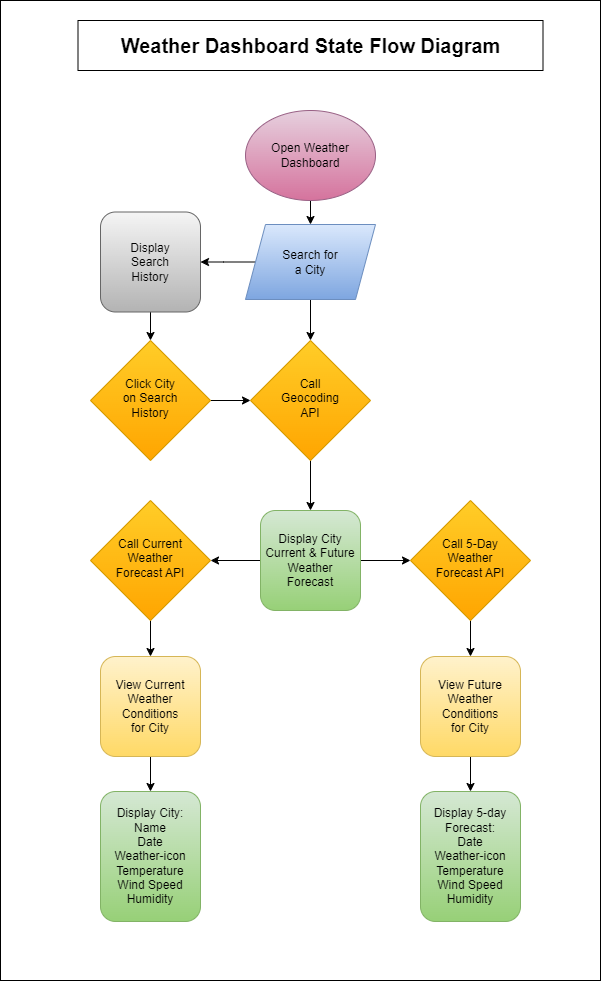

The diagram above was exported from draw.io. Its source (the exported page's mxGraphModel, read from the mxfile embedded in the PNG):
<mxGraphModel dx="952" dy="1136" grid="1" gridSize="10" guides="1" tooltips="1" connect="1" arrows="1" fold="1" page="1" pageScale="1" pageWidth="827" pageHeight="1169" math="0" shadow="0">
  <root>
    <mxCell id="WIyWlLk6GJQsqaUBKTNV-0" />
    <mxCell id="WIyWlLk6GJQsqaUBKTNV-1" parent="WIyWlLk6GJQsqaUBKTNV-0" />
    <mxCell id="-U2Ri11RDm38GhS74fRP-1" value="" style="rounded=0;whiteSpace=wrap;html=1;" parent="WIyWlLk6GJQsqaUBKTNV-1" vertex="1">
      <mxGeometry x="50" y="30" width="600" height="980" as="geometry" />
    </mxCell>
    <mxCell id="kvDQ8AXltHR7zPl5-_Ko-1" style="edgeStyle=orthogonalEdgeStyle;rounded=0;orthogonalLoop=1;jettySize=auto;html=1;exitX=0.5;exitY=1;exitDx=0;exitDy=0;entryX=0.5;entryY=0;entryDx=0;entryDy=0;" parent="WIyWlLk6GJQsqaUBKTNV-1" source="kvDQ8AXltHR7zPl5-_Ko-3" edge="1">
      <mxGeometry relative="1" as="geometry">
        <mxPoint x="377" y="170" as="sourcePoint" />
        <mxPoint x="360" y="254" as="targetPoint" />
      </mxGeometry>
    </mxCell>
    <mxCell id="ztk_QFjCgnr6VhPn7C1F-2" style="edgeStyle=orthogonalEdgeStyle;rounded=0;orthogonalLoop=1;jettySize=auto;html=1;exitX=1;exitY=0.5;exitDx=0;exitDy=0;entryX=0;entryY=0.5;entryDx=0;entryDy=0;" edge="1" parent="WIyWlLk6GJQsqaUBKTNV-1" source="z8R3ZsDv1E6f21q7Z2xB-5" target="ztk_QFjCgnr6VhPn7C1F-0">
      <mxGeometry relative="1" as="geometry" />
    </mxCell>
    <mxCell id="z8R3ZsDv1E6f21q7Z2xB-5" value="Click City&lt;br style=&quot;border-color: var(--border-color);&quot;&gt;on Search&lt;br style=&quot;border-color: var(--border-color);&quot;&gt;History" style="rhombus;whiteSpace=wrap;html=1;shadow=0;fontFamily=Helvetica;fontSize=12;align=center;strokeWidth=1;spacing=6;spacingTop=-4;fillColor=#ffcd28;strokeColor=#d79b00;gradientColor=#ffa500;" parent="WIyWlLk6GJQsqaUBKTNV-1" vertex="1">
      <mxGeometry x="140" y="370" width="120" height="120" as="geometry" />
    </mxCell>
    <mxCell id="GeJZSbbIbyYR2MWtKyNq-0" value="&lt;b&gt;&lt;font style=&quot;font-size: 20px;&quot;&gt;Weather Dashboard State Flow Diagram&lt;/font&gt;&lt;/b&gt;" style="rounded=0;whiteSpace=wrap;html=1;" parent="WIyWlLk6GJQsqaUBKTNV-1" vertex="1">
      <mxGeometry x="127.5" y="50" width="465" height="50" as="geometry" />
    </mxCell>
    <mxCell id="kvDQ8AXltHR7zPl5-_Ko-3" value="Open Weather&lt;br&gt;Dashboard" style="ellipse;whiteSpace=wrap;html=1;fillColor=#e6d0de;strokeColor=#996185;gradientColor=#d5739d;" parent="WIyWlLk6GJQsqaUBKTNV-1" vertex="1">
      <mxGeometry x="295" y="140" width="130" height="90" as="geometry" />
    </mxCell>
    <mxCell id="ctmu2LCW3eQDxs3TAp_L-0" style="edgeStyle=orthogonalEdgeStyle;rounded=0;orthogonalLoop=1;jettySize=auto;html=1;exitX=0;exitY=0.5;exitDx=0;exitDy=0;entryX=1;entryY=0.5;entryDx=0;entryDy=0;" parent="WIyWlLk6GJQsqaUBKTNV-1" source="kvDQ8AXltHR7zPl5-_Ko-5" edge="1">
      <mxGeometry relative="1" as="geometry">
        <mxPoint x="250" y="291.5" as="targetPoint" />
      </mxGeometry>
    </mxCell>
    <mxCell id="ztk_QFjCgnr6VhPn7C1F-3" style="edgeStyle=orthogonalEdgeStyle;rounded=0;orthogonalLoop=1;jettySize=auto;html=1;exitX=0.5;exitY=1;exitDx=0;exitDy=0;entryX=0.5;entryY=0;entryDx=0;entryDy=0;" edge="1" parent="WIyWlLk6GJQsqaUBKTNV-1" source="kvDQ8AXltHR7zPl5-_Ko-5" target="ztk_QFjCgnr6VhPn7C1F-0">
      <mxGeometry relative="1" as="geometry" />
    </mxCell>
    <mxCell id="kvDQ8AXltHR7zPl5-_Ko-5" value="Search for&lt;br&gt;a City" style="shape=parallelogram;perimeter=parallelogramPerimeter;whiteSpace=wrap;html=1;fixedSize=1;fillColor=#dae8fc;strokeColor=#6c8ebf;gradientColor=#7ea6e0;" parent="WIyWlLk6GJQsqaUBKTNV-1" vertex="1">
      <mxGeometry x="295" y="254" width="130" height="75" as="geometry" />
    </mxCell>
    <mxCell id="ctmu2LCW3eQDxs3TAp_L-17" style="edgeStyle=orthogonalEdgeStyle;rounded=0;orthogonalLoop=1;jettySize=auto;html=1;exitX=0.5;exitY=1;exitDx=0;exitDy=0;entryX=0.5;entryY=0;entryDx=0;entryDy=0;" parent="WIyWlLk6GJQsqaUBKTNV-1" source="kvDQ8AXltHR7zPl5-_Ko-27" target="z8R3ZsDv1E6f21q7Z2xB-5" edge="1">
      <mxGeometry relative="1" as="geometry" />
    </mxCell>
    <mxCell id="kvDQ8AXltHR7zPl5-_Ko-27" value="Display&lt;br&gt;Search&lt;br&gt;History" style="rounded=1;whiteSpace=wrap;html=1;fontSize=12;glass=0;strokeWidth=1;shadow=0;fillColor=#f5f5f5;strokeColor=#666666;gradientColor=#b3b3b3;" parent="WIyWlLk6GJQsqaUBKTNV-1" vertex="1">
      <mxGeometry x="150" y="241.5" width="100" height="100" as="geometry" />
    </mxCell>
    <mxCell id="ztk_QFjCgnr6VhPn7C1F-6" style="edgeStyle=orthogonalEdgeStyle;rounded=0;orthogonalLoop=1;jettySize=auto;html=1;exitX=0;exitY=0.5;exitDx=0;exitDy=0;" edge="1" parent="WIyWlLk6GJQsqaUBKTNV-1" source="FDUYLTiO41S4ZlPkRx0F-4" target="ztk_QFjCgnr6VhPn7C1F-5">
      <mxGeometry relative="1" as="geometry" />
    </mxCell>
    <mxCell id="ztk_QFjCgnr6VhPn7C1F-9" style="edgeStyle=orthogonalEdgeStyle;rounded=0;orthogonalLoop=1;jettySize=auto;html=1;exitX=1;exitY=0.5;exitDx=0;exitDy=0;entryX=0;entryY=0.5;entryDx=0;entryDy=0;" edge="1" parent="WIyWlLk6GJQsqaUBKTNV-1" source="FDUYLTiO41S4ZlPkRx0F-4" target="ztk_QFjCgnr6VhPn7C1F-8">
      <mxGeometry relative="1" as="geometry" />
    </mxCell>
    <mxCell id="FDUYLTiO41S4ZlPkRx0F-4" value="Display City&lt;br&gt;Current &amp;amp; Future&lt;br&gt;Weather&lt;br&gt;Forecast" style="rounded=1;whiteSpace=wrap;html=1;fontSize=12;glass=0;strokeWidth=1;shadow=0;fillColor=#d5e8d4;strokeColor=#82b366;gradientColor=#97d077;" parent="WIyWlLk6GJQsqaUBKTNV-1" vertex="1">
      <mxGeometry x="310" y="540" width="100" height="100" as="geometry" />
    </mxCell>
    <mxCell id="ctmu2LCW3eQDxs3TAp_L-3" value="Display City: Name&lt;br style=&quot;border-color: var(--border-color);&quot;&gt;Date&lt;br style=&quot;border-color: var(--border-color);&quot;&gt;Weather-icon&lt;br style=&quot;border-color: var(--border-color);&quot;&gt;Temperature&lt;br style=&quot;border-color: var(--border-color);&quot;&gt;Wind Speed&lt;br style=&quot;border-color: var(--border-color);&quot;&gt;Humidity" style="rounded=1;whiteSpace=wrap;html=1;fontSize=12;glass=0;strokeWidth=1;shadow=0;fillColor=#d5e8d4;strokeColor=#82b366;gradientColor=#97d077;" parent="WIyWlLk6GJQsqaUBKTNV-1" vertex="1">
      <mxGeometry x="150" y="821" width="100" height="130" as="geometry" />
    </mxCell>
    <mxCell id="ctmu2LCW3eQDxs3TAp_L-4" value="Display 5-day&lt;br&gt;Forecast:&lt;br&gt;Date&lt;br&gt;Weather-icon&lt;br&gt;Temperature&lt;br&gt;Wind Speed&lt;br&gt;Humidity" style="rounded=1;whiteSpace=wrap;html=1;fontSize=12;glass=0;strokeWidth=1;shadow=0;fillColor=#d5e8d4;strokeColor=#82b366;gradientColor=#97d077;" parent="WIyWlLk6GJQsqaUBKTNV-1" vertex="1">
      <mxGeometry x="470" y="821" width="100" height="130" as="geometry" />
    </mxCell>
    <mxCell id="ctmu2LCW3eQDxs3TAp_L-14" style="edgeStyle=orthogonalEdgeStyle;rounded=0;orthogonalLoop=1;jettySize=auto;html=1;exitX=0.5;exitY=1;exitDx=0;exitDy=0;entryX=0.5;entryY=0;entryDx=0;entryDy=0;" parent="WIyWlLk6GJQsqaUBKTNV-1" source="ctmu2LCW3eQDxs3TAp_L-5" target="ctmu2LCW3eQDxs3TAp_L-3" edge="1">
      <mxGeometry relative="1" as="geometry" />
    </mxCell>
    <mxCell id="ctmu2LCW3eQDxs3TAp_L-5" value="View Current&lt;br&gt;Weather&lt;br&gt;Conditions&lt;br&gt;for City" style="rounded=1;whiteSpace=wrap;html=1;fontSize=12;glass=0;strokeWidth=1;shadow=0;fillColor=#fff2cc;strokeColor=#d6b656;gradientColor=#ffd966;" parent="WIyWlLk6GJQsqaUBKTNV-1" vertex="1">
      <mxGeometry x="150" y="686" width="100" height="100" as="geometry" />
    </mxCell>
    <mxCell id="ctmu2LCW3eQDxs3TAp_L-13" style="edgeStyle=orthogonalEdgeStyle;rounded=0;orthogonalLoop=1;jettySize=auto;html=1;exitX=0.5;exitY=1;exitDx=0;exitDy=0;entryX=0.5;entryY=0;entryDx=0;entryDy=0;" parent="WIyWlLk6GJQsqaUBKTNV-1" source="ctmu2LCW3eQDxs3TAp_L-9" target="ctmu2LCW3eQDxs3TAp_L-4" edge="1">
      <mxGeometry relative="1" as="geometry" />
    </mxCell>
    <mxCell id="ctmu2LCW3eQDxs3TAp_L-9" value="View Future&lt;br style=&quot;border-color: var(--border-color);&quot;&gt;Weather&lt;br style=&quot;border-color: var(--border-color);&quot;&gt;Conditions&lt;br style=&quot;border-color: var(--border-color);&quot;&gt;for City" style="rounded=1;whiteSpace=wrap;html=1;fontSize=12;glass=0;strokeWidth=1;shadow=0;fillColor=#fff2cc;strokeColor=#d6b656;gradientColor=#ffd966;" parent="WIyWlLk6GJQsqaUBKTNV-1" vertex="1">
      <mxGeometry x="470" y="686" width="100" height="100" as="geometry" />
    </mxCell>
    <mxCell id="ctmu2LCW3eQDxs3TAp_L-19" style="edgeStyle=orthogonalEdgeStyle;rounded=0;orthogonalLoop=1;jettySize=auto;html=1;exitX=0.5;exitY=1;exitDx=0;exitDy=0;" parent="WIyWlLk6GJQsqaUBKTNV-1" edge="1">
      <mxGeometry relative="1" as="geometry">
        <mxPoint x="360" y="1010" as="sourcePoint" />
        <mxPoint x="360" y="1010" as="targetPoint" />
      </mxGeometry>
    </mxCell>
    <mxCell id="ztk_QFjCgnr6VhPn7C1F-1" style="edgeStyle=orthogonalEdgeStyle;rounded=0;orthogonalLoop=1;jettySize=auto;html=1;exitX=0.5;exitY=1;exitDx=0;exitDy=0;" edge="1" parent="WIyWlLk6GJQsqaUBKTNV-1" source="ztk_QFjCgnr6VhPn7C1F-0" target="FDUYLTiO41S4ZlPkRx0F-4">
      <mxGeometry relative="1" as="geometry" />
    </mxCell>
    <mxCell id="ztk_QFjCgnr6VhPn7C1F-0" value="Call&lt;br&gt;Geocoding&lt;br&gt;API" style="rhombus;whiteSpace=wrap;html=1;shadow=0;fontFamily=Helvetica;fontSize=12;align=center;strokeWidth=1;spacing=6;spacingTop=-4;fillColor=#ffcd28;strokeColor=#d79b00;gradientColor=#ffa500;" vertex="1" parent="WIyWlLk6GJQsqaUBKTNV-1">
      <mxGeometry x="300" y="370" width="120" height="120" as="geometry" />
    </mxCell>
    <mxCell id="ztk_QFjCgnr6VhPn7C1F-7" style="edgeStyle=orthogonalEdgeStyle;rounded=0;orthogonalLoop=1;jettySize=auto;html=1;exitX=0.5;exitY=1;exitDx=0;exitDy=0;entryX=0.5;entryY=0;entryDx=0;entryDy=0;" edge="1" parent="WIyWlLk6GJQsqaUBKTNV-1" source="ztk_QFjCgnr6VhPn7C1F-5" target="ctmu2LCW3eQDxs3TAp_L-5">
      <mxGeometry relative="1" as="geometry" />
    </mxCell>
    <mxCell id="ztk_QFjCgnr6VhPn7C1F-5" value="Call Current&lt;br&gt;Weather&lt;br&gt;Forecast API" style="rhombus;whiteSpace=wrap;html=1;shadow=0;fontFamily=Helvetica;fontSize=12;align=center;strokeWidth=1;spacing=6;spacingTop=-4;fillColor=#ffcd28;strokeColor=#d79b00;gradientColor=#ffa500;" vertex="1" parent="WIyWlLk6GJQsqaUBKTNV-1">
      <mxGeometry x="140" y="530" width="120" height="120" as="geometry" />
    </mxCell>
    <mxCell id="ztk_QFjCgnr6VhPn7C1F-10" style="edgeStyle=orthogonalEdgeStyle;rounded=0;orthogonalLoop=1;jettySize=auto;html=1;exitX=0.5;exitY=1;exitDx=0;exitDy=0;" edge="1" parent="WIyWlLk6GJQsqaUBKTNV-1" source="ztk_QFjCgnr6VhPn7C1F-8" target="ctmu2LCW3eQDxs3TAp_L-9">
      <mxGeometry relative="1" as="geometry" />
    </mxCell>
    <mxCell id="ztk_QFjCgnr6VhPn7C1F-8" value="Call 5-Day&lt;br&gt;Weather&lt;br&gt;Forecast API" style="rhombus;whiteSpace=wrap;html=1;shadow=0;fontFamily=Helvetica;fontSize=12;align=center;strokeWidth=1;spacing=6;spacingTop=-4;fillColor=#ffcd28;strokeColor=#d79b00;gradientColor=#ffa500;" vertex="1" parent="WIyWlLk6GJQsqaUBKTNV-1">
      <mxGeometry x="460" y="530" width="120" height="120" as="geometry" />
    </mxCell>
  </root>
</mxGraphModel>